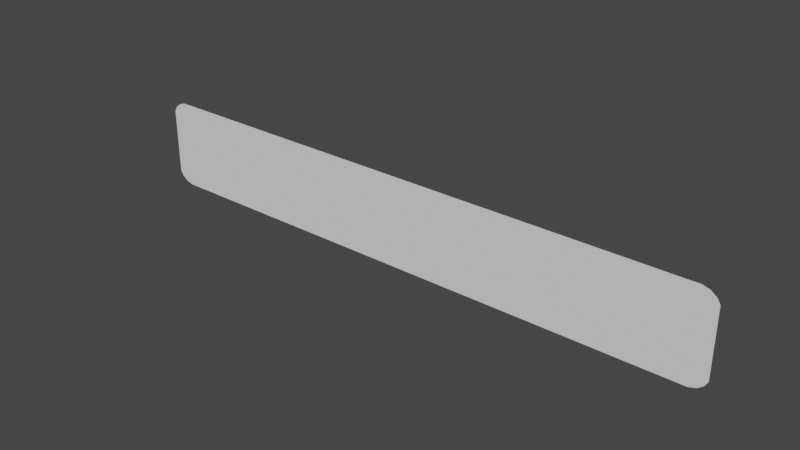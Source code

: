 # Source: bar.blend  (saved by Blender 3.1.7; exported with 4.5.12 LTS)
import bpy
from mathutils import Matrix  # noqa: F401  (used for matrix-valued properties, if any)

bpy.ops.wm.read_factory_settings(use_empty=True)
scene = bpy.context.scene
scene.name = 'Scene'

# ---- collections
col_collection = bpy.data.collections.new('Collection'); scene.collection.children.link(col_collection)

# ---- world
world_world = bpy.data.worlds.new('World'); scene.world = world_world
world_world.use_nodes = True; world_world.node_tree.nodes.clear()
_N = world_world.node_tree.nodes; _L = world_world.node_tree.links
n0 = _N.new('ShaderNodeOutputWorld'); n0.name = 'World Output'; n0.location = (300, 300)
n1 = _N.new('ShaderNodeBackground'); n1.name = 'Background'; n1.location = (10, 300)
n1.inputs[0].default_value = (0.05088, 0.05088, 0.05088, 1.0)
_L.new(n1.outputs[0], n0.inputs[0])
n0.is_active_output = True
world_world.color = (0.05088, 0.05088, 0.05088)
world_world.use_sun_shadow = False
world_world.sun_shadow_jitter_overblur = 0.0

# ---- meshes
me_plane = bpy.data.meshes.new('Plane')
me_plane.from_pydata([(0.5, 2.186e-08, 0.02), (0.4952, 2.165e-08, 0.0113), (0.4854, 2.122e-08, 0.003889), (0.4738, 2.071e-08, 0.0002837), (0.4738, 2.071e-08, 0.1503), (0.4854, 2.122e-08, 0.1467), (0.4952, 2.165e-08, 0.1393), (0.5, 2.186e-08, 0.1306), (-0.4952, -2.165e-08, 0.0113), (-0.5, -2.186e-08, 0.02), (-0.4854, -2.122e-08, 0.003889), (-0.4738, -2.071e-08, 0.0002838), (-0.5, -2.186e-08, 0.1306), (-0.4952, -2.165e-08, 0.1393), (-0.4854, -2.122e-08, 0.1467), (-0.4738, -2.071e-08, 0.1503)], [], [(3, 2, 1, 0, 7, 6, 5, 4, 15, 14, 13, 12, 9, 8, 10, 11)])
_uv = me_plane.uv_layers.new(name='UVMap')
_uv.uv.foreach_set('vector', [0.0, 0.02619, 0.02403, 0.01463, 0.07341, 0.004789, 0.1314, 0.0, 0.8686, 0.0, 0.9266, 0.004789, 0.976, 0.01463, 1.0, 0.02619, 1.0, 0.9738, 0.976, 0.9854, 0.9266, 0.9952, 0.8686, 1.0, 0.1314, 1.0, 0.07341, 0.9952, 0.02403, 0.9854, 0.0, 0.9738])
_ca = me_plane.color_attributes.new('Col', 'BYTE_COLOR', 'CORNER')
_ca.data.foreach_set('color', [1.0, 1.0, 1.0, 1.0, 1.0, 1.0, 1.0, 1.0, 1.0, 1.0, 1.0, 1.0, 1.0, 1.0, 1.0, 1.0, 1.0, 1.0, 1.0, 1.0, 1.0, 1.0, 1.0, 1.0, 1.0, 1.0, 1.0, 1.0, 1.0, 1.0, 1.0, 1.0, 1.0, 1.0, 1.0, 1.0, 1.0, 1.0, 1.0, 1.0, 1.0, 1.0, 1.0, 1.0, 1.0, 1.0, 1.0, 1.0, 1.0, 1.0, 1.0, 1.0, 1.0, 1.0, 1.0, 1.0, 1.0, 1.0, 1.0, 1.0, 1.0, 1.0, 1.0, 1.0])
me_plane.use_remesh_fix_poles = True
me_plane.use_remesh_preserve_attributes = False
me_plane.update()

# ---- objects
ob_plane = bpy.data.objects.new('Plane', me_plane)

# ---- transforms, parenting, visibility, modifiers, constraints
ob_plane.location = (0.0, 0.0, 0.0)

# ---- collection membership
col_collection.objects.link(ob_plane)

# ---- scene / render settings (as saved in the file)
scene.frame_start = 1; scene.frame_end = 250; scene.frame_set(1)
scene.render.engine = 'BLENDER_EEVEE_NEXT'
scene.cycles.sampling_pattern = 'TABULATED_SOBOL'
scene.cycles.use_light_tree = False
scene.view_settings.view_transform = 'Filmic'
bpy.context.view_layer.update()

# ---- added for rendering (the .blend has no active camera and no usable light): camera, sun
cam_auto = bpy.data.cameras.new('AutoCamera')
cam_auto.lens = 50.0
cam_auto.sensor_width = 36.0
cam_auto.clip_end = 1000.0
ob_auto_camera = bpy.data.objects.new('AutoCamera', cam_auto)
scene.collection.objects.link(ob_auto_camera)
ob_auto_camera.location = (0.935575, -1.12269, 0.823744)
ob_auto_camera.rotation_euler = (1.09748, -7.21219e-08, 0.694738)
scene.camera = ob_auto_camera
light_auto_sun = bpy.data.lights.new('AutoSun', 'SUN')
light_auto_sun.energy = 3.0
light_auto_sun.angle = 0.0523599
ob_auto_sun = bpy.data.objects.new('AutoSun', light_auto_sun)
scene.collection.objects.link(ob_auto_sun)
ob_auto_sun.rotation_euler = (0.872665, 0.174533, 0.523599)
bpy.context.view_layer.update()
